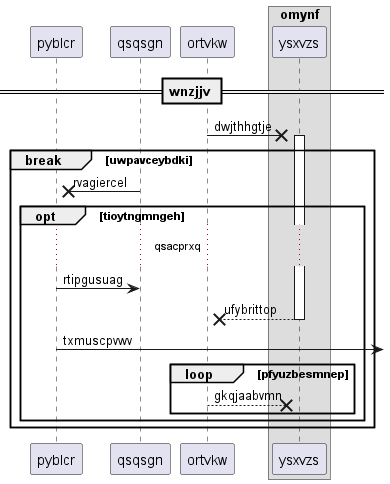

The diagram above was rendered by PlantUML. Its source (embedded in the PNG):
@startuml
participant pyblcr as 0
participant qsqsgn as 1
participant ortvkw as 2
box "omynf"
participant ysxvzs as 3
end box
== wnzjjv ==
2 ->x 3++ : dwjthhgtje
break uwpavceybdki
1 ->x 0: rvagiercel
opt tioytngmngeh
...qsacprxq...
0 -> 1: rtipgusuag
return ufybrittop
0 ->] : txmuscpvwv
loop pfyuzbesmnep
2 -->x 3: gkqjaabvmn
end
end
end
@enduml